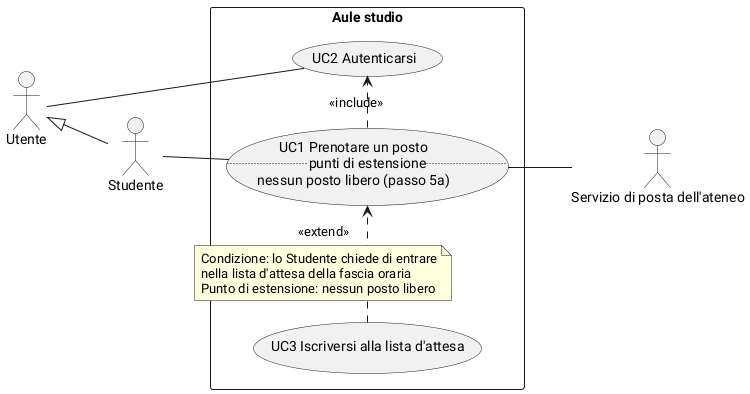

The diagram above was rendered by PlantUML. Its source (embedded in the PNG):
@startuml
left to right direction
actor Studente
actor Utente
actor "Servizio di posta dell'ateneo" as ServizioPosta
rectangle "Aule studio" {
  usecase UC1 as "UC1 Prenotare un posto
..punti di estensione..
nessun posto libero (passo 5a)"
  usecase UC2 as "UC2 Autenticarsi"
  usecase UC3 as "UC3 Iscriversi alla lista d'attesa"
}
Studente -- UC1
UC1 -- ServizioPosta
Utente -- UC2
Utente <|-- Studente
UC1 .> UC2 : <<include>>
UC3 .> UC1 : <<extend>>
note on link
  Condizione: lo Studente chiede di entrare
  nella lista d'attesa della fascia oraria
  Punto di estensione: nessun posto libero
end note
@enduml